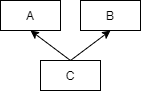

The diagram above was exported from draw.io. Its source (the exported page's mxGraphModel, read from the mxfile embedded in the PNG):
<mxGraphModel dx="298" dy="358" grid="1" gridSize="10" guides="1" tooltips="1" connect="1" arrows="1" fold="1" page="1" pageScale="1" pageWidth="827" pageHeight="1169" math="0" shadow="0">
  <root>
    <mxCell id="0" />
    <mxCell id="1" parent="0" />
    <mxCell id="2" value="A" style="rounded=0;whiteSpace=wrap;html=1;" vertex="1" parent="1">
      <mxGeometry x="70" y="130" width="60" height="30" as="geometry" />
    </mxCell>
    <mxCell id="3" value="B" style="rounded=0;whiteSpace=wrap;html=1;" vertex="1" parent="1">
      <mxGeometry x="150" y="130" width="60" height="30" as="geometry" />
    </mxCell>
    <mxCell id="5" style="edgeStyle=none;html=1;exitX=0.5;exitY=0;exitDx=0;exitDy=0;entryX=0.5;entryY=1;entryDx=0;entryDy=0;" edge="1" parent="1" source="4" target="2">
      <mxGeometry relative="1" as="geometry" />
    </mxCell>
    <mxCell id="6" style="edgeStyle=none;html=1;exitX=0.5;exitY=0;exitDx=0;exitDy=0;entryX=0.5;entryY=1;entryDx=0;entryDy=0;" edge="1" parent="1" source="4" target="3">
      <mxGeometry relative="1" as="geometry" />
    </mxCell>
    <mxCell id="4" value="C" style="rounded=0;whiteSpace=wrap;html=1;" vertex="1" parent="1">
      <mxGeometry x="110" y="190" width="60" height="30" as="geometry" />
    </mxCell>
  </root>
</mxGraphModel>